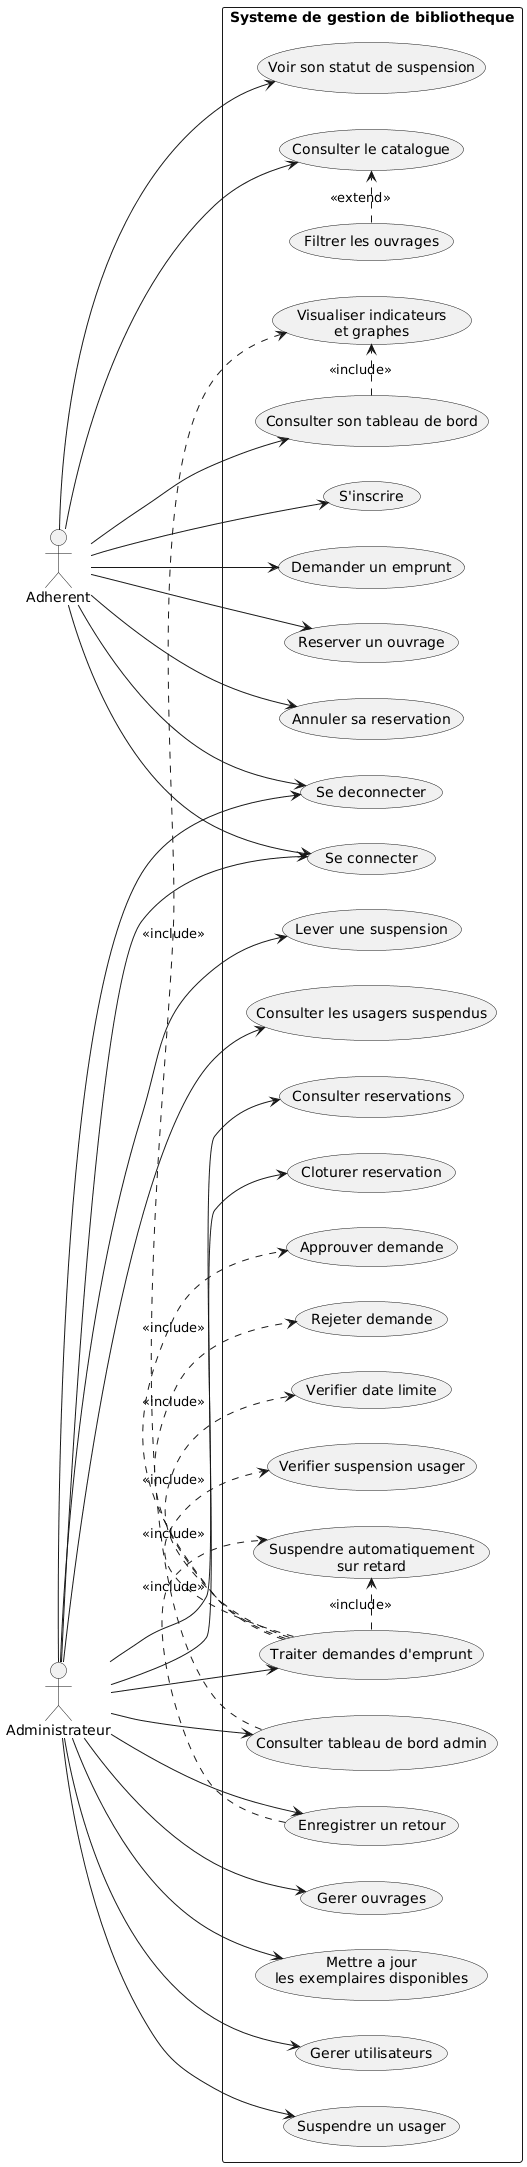

The diagram above was rendered by PlantUML. Its source (embedded in the PNG):
@startuml
left to right direction
actor "Adherent" as U
actor "Administrateur" as A

rectangle "Systeme de gestion de bibliotheque" {
  usecase "S'inscrire" as UC1
  usecase "Se connecter" as UC2
  usecase "Se deconnecter" as UC3
  usecase "Consulter le catalogue" as UC4
  usecase "Filtrer les ouvrages" as UC5
  usecase "Demander un emprunt" as UC6
  usecase "Reserver un ouvrage" as UC7
  usecase "Annuler sa reservation" as UC8
  usecase "Consulter son tableau de bord" as UC9
  usecase "Voir son statut de suspension" as UC19

  usecase "Gerer ouvrages" as UC10
  usecase "Mettre a jour\nles exemplaires disponibles" as UC20
  usecase "Gerer utilisateurs" as UC11
  usecase "Suspendre un usager" as UC21
  usecase "Lever une suspension" as UC22
  usecase "Consulter les usagers suspendus" as UC23
  usecase "Traiter demandes d'emprunt" as UC12
  usecase "Approuver demande" as UC13
  usecase "Rejeter demande" as UC14
  usecase "Verifier date limite" as UC24
  usecase "Verifier suspension usager" as UC25
  usecase "Enregistrer un retour" as UC15
  usecase "Suspendre automatiquement\nsur retard" as UC26
  usecase "Consulter reservations" as UC16
  usecase "Cloturer reservation" as UC17
  usecase "Consulter tableau de bord admin" as UC18
  usecase "Visualiser indicateurs\net graphes" as UC27
}

U --> UC1
U --> UC2
U --> UC3
U --> UC4
U --> UC6
U --> UC7
U --> UC8
U --> UC9
U --> UC19

A --> UC2
A --> UC3
A --> UC10
A --> UC20
A --> UC11
A --> UC21
A --> UC22
A --> UC23
A --> UC12
A --> UC15
A --> UC16
A --> UC17
A --> UC18

UC5 .> UC4 : <<extend>>
UC12 .> UC13 : <<include>>
UC12 .> UC14 : <<include>>
UC12 .> UC24 : <<include>>
UC12 .> UC25 : <<include>>
UC9 .> UC27 : <<include>>
UC18 .> UC27 : <<include>>
UC15 .> UC26 : <<include>>
UC12 .> UC26 : <<include>>
@enduml